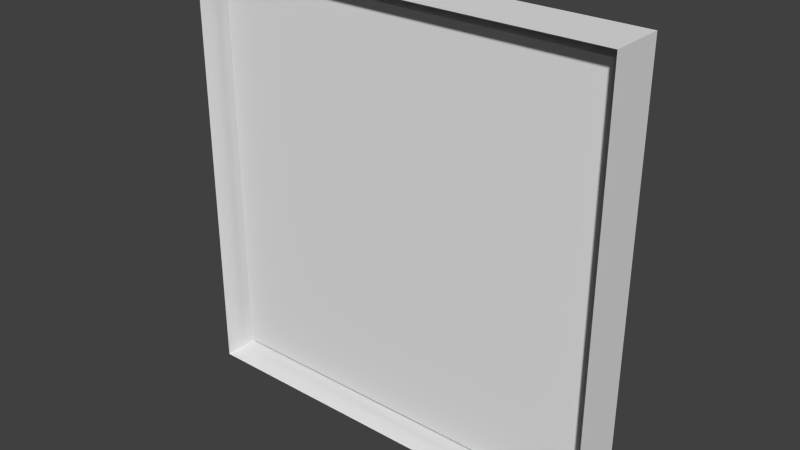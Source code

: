 # Source: ground3.blend  (saved by Blender 2.76.0; exported with 4.5.12 LTS)
import bpy
from mathutils import Matrix  # noqa: F401  (used for matrix-valued properties, if any)

bpy.ops.wm.read_factory_settings(use_empty=True)
scene = bpy.context.scene
scene.name = 'Scene'

# ---- collections
col_collection_1 = bpy.data.collections.new('Collection 1'); scene.collection.children.link(col_collection_1)

# ---- materials (node trees are filled in below, after node groups)
mat_material = bpy.data.materials.new('Material')
mat_material.alpha_threshold = 0.0
mat_material.use_transparent_shadow = False
mat_material.roughness = 0.5
mat_material.line_color = (0.0, 0.0, 0.0, 1.0)

# ---- material node trees

# ---- world
world_world = bpy.data.worlds.new('World'); scene.world = world_world
world_world.color = (0.05088, 0.05088, 0.05088)
world_world.use_sun_shadow = False
world_world.sun_shadow_jitter_overblur = 0.0
world_world.cycles.sampling_method = 'MANUAL'
world_world.cycles.sample_map_resolution = 256

# ---- meshes
me_cube = bpy.data.meshes.new('Cube')
me_cube.from_pydata([(0.9341, 0.9341, -1.0), (0.9341, -0.9341, -1.0), (-0.9341, -0.9341, -1.0), (-0.9341, 0.9341, -1.0), (1.0, 1.0, 1.0), (1.0, -1.0, 1.0), (-1.0, -1.0, 1.0), (-1.0, 1.0, 1.0), (1.0, 1.0, -1.0), (1.0, -1.0, -1.0), (-1.0, 1.0, -1.0), (-1.0, -1.0, -1.0), (1.0, 1.0, -4.213), (1.0, -1.0, -4.213), (-1.0, 1.0, -4.213), (-1.0, -1.0, -4.213), (0.9341, 0.9263, -2.792), (0.9341, -0.9419, -2.792), (-0.9341, 0.9263, -2.792), (-0.9341, -0.9419, -2.792)], [], [(8, 4, 5, 9), (9, 5, 6, 11), (11, 6, 7, 10), (4, 8, 10, 7), (18, 3, 2, 19), (10, 8, 12, 14), (17, 16, 12, 13), (16, 18, 14, 12), (19, 17, 13, 15), (18, 19, 15, 14), (8, 9, 13, 12), (11, 10, 14, 15), (9, 11, 15, 13), (17, 1, 0, 16), (17, 19, 2, 1), (0, 3, 18, 16), (0, 1, 2, 3)])
_uv = me_cube.uv_layers.new(name='UVMap')
_uv.uv.foreach_set('vector', [0.0, 0.0, 1.0, 0.0, 1.0, 1.0, 0.0, 1.0, 0.0, 0.0, 1.0, 0.0, 1.0, 1.0, 0.0, 1.0, 0.0, 0.0, 1.0, 0.0, 1.0, 1.0, 0.0, 1.0, 0.0, 0.0, 1.0, 0.0, 1.0, 1.0, 0.0, 1.0, 0.0, 0.0, 1.0, 0.0, 1.0, 1.0, 0.0, 1.0, 0.0, 0.0, 1.0, 0.0, 1.0, 1.0, 0.0, 1.0, 0.0, 0.0, 1.0, 0.0, 1.0, 1.0, 0.0, 1.0, 0.0, 0.0, 1.0, 0.0, 1.0, 1.0, 0.0, 1.0, 0.0, 0.0, 1.0, 0.0, 1.0, 1.0, 0.0, 1.0, 0.0, 0.0, 1.0, 0.0, 1.0, 1.0, 0.0, 1.0, 0.0, 0.0, 1.0, 0.0, 1.0, 1.0, 0.0, 1.0, 0.0, 0.0, 1.0, 0.0, 1.0, 1.0, 0.0, 1.0, 0.0, 0.0, 1.0, 0.0, 1.0, 1.0, 0.0, 1.0, 0.0, 0.0, 1.0, 0.0, 1.0, 1.0, 0.0, 1.0, 0.0, 0.0, 1.0, 0.0, 1.0, 1.0, 0.0, 1.0, 0.0, 0.0, 1.0, 0.0, 1.0, 1.0, 0.0, 1.0, 0.0, 0.0, 1.0, 0.0, 1.0, 1.0, 0.0, 1.0])
me_cube.materials.append(mat_material)
me_cube.use_remesh_preserve_volume = False
me_cube.use_remesh_preserve_attributes = False
me_cube.use_mirror_vertex_groups = False
me_cube.update()

# ---- objects
ob_cube = bpy.data.objects.new('Cube', me_cube)

# ---- transforms, parenting, visibility, modifiers, constraints
ob_cube.location = (0.0, 0.0, 0.0)
ob_cube.rotation_euler = (1.571, -0.0, 0.0)
ob_cube.scale = (10.0, 10.0, 0.5)
ob_cube.lock_rotations_4d = False
ob_cube.empty_display_type = 'ARROWS'
ob_cube.lineart.crease_threshold = 0.0

# ---- collection membership
col_collection_1.objects.link(ob_cube)

# ---- scene / render settings (as saved in the file)
scene.frame_start = 1; scene.frame_end = 250; scene.frame_set(1)
scene.render.engine = 'BLENDER_EEVEE_NEXT'
scene.render.resolution_percentage = 50
scene.render.dither_intensity = 0.0
scene.cycles.use_denoising = False
scene.cycles.samples = 10
scene.cycles.sampling_pattern = 'TABULATED_SOBOL'
scene.cycles.light_sampling_threshold = 0.0
scene.cycles.use_adaptive_sampling = False
scene.cycles.use_light_tree = False
scene.cycles.blur_glossy = 0.0
scene.cycles.pixel_filter_type = 'GAUSSIAN'
scene.cycles.sample_clamp_indirect = 0.0
scene.view_settings.view_transform = 'Standard'
bpy.context.view_layer.update()

# ---- added for rendering (the .blend has no active camera and no usable light): camera, sun
cam_auto = bpy.data.cameras.new('AutoCamera')
cam_auto.lens = 50.0
cam_auto.sensor_width = 36.0
cam_auto.clip_end = 1000.0
ob_auto_camera = bpy.data.objects.new('AutoCamera', cam_auto)
scene.collection.objects.link(ob_auto_camera)
ob_auto_camera.location = (26.2802, -30.7329, 21.0242)
ob_auto_camera.rotation_euler = (1.09748, -7.21219e-08, 0.694738)
scene.camera = ob_auto_camera
light_auto_sun = bpy.data.lights.new('AutoSun', 'SUN')
light_auto_sun.energy = 3.0
light_auto_sun.angle = 0.0523599
ob_auto_sun = bpy.data.objects.new('AutoSun', light_auto_sun)
scene.collection.objects.link(ob_auto_sun)
ob_auto_sun.rotation_euler = (0.872665, 0.174533, 0.523599)
bpy.context.view_layer.update()
